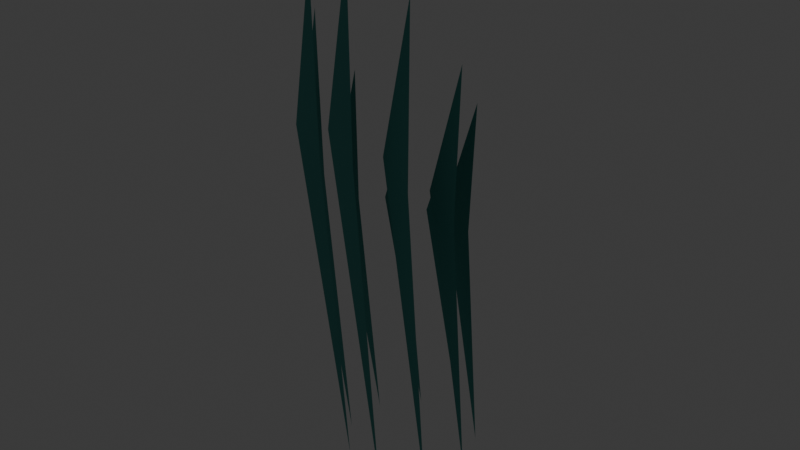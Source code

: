 # Source: source.blend  (saved by Blender 5.2.44; exported with 4.5.12 LTS)
import bpy
from mathutils import Matrix  # noqa: F401  (used for matrix-valued properties, if any)

bpy.ops.wm.read_factory_settings(use_empty=True)
scene = bpy.context.scene
scene.name = 'Scene'

# ---- collections
col_collection = bpy.data.collections.new('Collection'); scene.collection.children.link(col_collection)
col_nature_fern = bpy.data.collections.new('nature-fern'); scene.collection.children.link(col_nature_fern)
col_nature_beach_grass = bpy.data.collections.new('nature-beach-grass'); scene.collection.children.link(col_nature_beach_grass)
col_nature_kelp = bpy.data.collections.new('nature-kelp'); scene.collection.children.link(col_nature_kelp)

# ---- materials (node trees are filled in below, after node groups)
mat_poly_surface = bpy.data.materials.new('poly.surface')
mat_poly_metal = bpy.data.materials.new('poly.metal')
mat_poly_glass = bpy.data.materials.new('poly.glass')
mat_poly_light = bpy.data.materials.new('poly.light')

# ---- material node trees
mat_poly_surface.use_nodes = True; mat_poly_surface.node_tree.nodes.clear()
_N = mat_poly_surface.node_tree.nodes; _L = mat_poly_surface.node_tree.links
n0 = _N.new('ShaderNodeBsdfPrincipled'); n0.name = 'Principled BSDF'; n0.location = (-200, 100)
n0.inputs[2].default_value = 0.8
n0.inputs[10].default_value = 0.005
n1 = _N.new('ShaderNodeOutputMaterial'); n1.name = 'Material Output'; n1.location = (200, 100)
n2 = _N.new('ShaderNodeVertexColor'); n2.name = 'Palette'; n2.location = (0, 0)
n2.layer_name = 'Color'
_L.new(n0.outputs[0], n1.inputs[0])
_L.new(n2.outputs[0], n0.inputs[0])
n1.is_active_output = True
mat_poly_metal.use_nodes = True; mat_poly_metal.node_tree.nodes.clear()
_N = mat_poly_metal.node_tree.nodes; _L = mat_poly_metal.node_tree.links
n0 = _N.new('ShaderNodeBsdfPrincipled'); n0.name = 'Principled BSDF'; n0.location = (-200, 100)
n0.inputs[1].default_value = 0.5
n0.inputs[2].default_value = 0.4
n0.inputs[10].default_value = 0.005
n1 = _N.new('ShaderNodeOutputMaterial'); n1.name = 'Material Output'; n1.location = (200, 100)
n2 = _N.new('ShaderNodeVertexColor'); n2.name = 'Palette'; n2.location = (0, 0)
n2.layer_name = 'Color'
_L.new(n0.outputs[0], n1.inputs[0])
_L.new(n2.outputs[0], n0.inputs[0])
n1.is_active_output = True
mat_poly_glass.use_nodes = True; mat_poly_glass.node_tree.nodes.clear()
_N = mat_poly_glass.node_tree.nodes; _L = mat_poly_glass.node_tree.links
n0 = _N.new('ShaderNodeBsdfPrincipled'); n0.name = 'Principled BSDF'; n0.location = (-200, 100)
n0.inputs[1].default_value = 0.25
n0.inputs[2].default_value = 0.22
n0.inputs[10].default_value = 0.005
n1 = _N.new('ShaderNodeOutputMaterial'); n1.name = 'Material Output'; n1.location = (200, 100)
n2 = _N.new('ShaderNodeVertexColor'); n2.name = 'Palette'; n2.location = (0, 0)
n2.layer_name = 'Color'
_L.new(n0.outputs[0], n1.inputs[0])
_L.new(n2.outputs[0], n0.inputs[0])
n1.is_active_output = True
mat_poly_light.use_nodes = True; mat_poly_light.node_tree.nodes.clear()
_N = mat_poly_light.node_tree.nodes; _L = mat_poly_light.node_tree.links
n0 = _N.new('ShaderNodeBsdfPrincipled'); n0.name = 'Principled BSDF'; n0.location = (-200, 100)
n0.inputs[10].default_value = 0.005
n0.inputs[28].default_value = 1.5
n1 = _N.new('ShaderNodeOutputMaterial'); n1.name = 'Material Output'; n1.location = (200, 100)
n2 = _N.new('ShaderNodeVertexColor'); n2.name = 'Palette'; n2.location = (0, 0)
n2.layer_name = 'Color'
_L.new(n0.outputs[0], n1.inputs[0])
_L.new(n2.outputs[0], n0.inputs[0])
_L.new(n2.outputs[0], n0.inputs[27])
n1.is_active_output = True

# ---- world
world_world = bpy.data.worlds.new('World'); scene.world = world_world
world_world.use_nodes = True; world_world.node_tree.nodes.clear()
_N = world_world.node_tree.nodes; _L = world_world.node_tree.links
n0 = _N.new('ShaderNodeOutputWorld'); n0.name = 'World Output'; n0.location = (200, 100)
n1 = _N.new('ShaderNodeBackground'); n1.name = 'Background'; n1.location = (-200, 100)
n1.inputs[0].default_value = (0.05088, 0.05088, 0.05088, 1.0)
_L.new(n1.outputs[0], n0.inputs[0])
n0.is_active_output = True
world_world.color = (0.05088, 0.05088, 0.05088)
world_world.sun_shadow_jitter_overblur = 0.0

# ---- meshes
me_nature_kelp__fronds = bpy.data.meshes.new('nature-kelp__fronds')
me_nature_kelp__fronds.from_pydata([(0.25, 0.0, 0.0), (0.2, -0.16, 1.19), (0.42, -0.3, 1.7), (0.3, -0.16, 1.105), (0.1915, -0.1607, 0.0), (0.1415, -0.3207, 1.346), (0.3615, -0.4607, 1.923), (0.2415, -0.3207, 1.25), (0.04341, -0.2462, 0.0), (-0.006588, -0.4062, 1.426), (0.2134, -0.5462, 2.037), (0.09341, -0.4062, 1.324), (-0.125, -0.2165, 0.0), (-0.175, -0.3765, 1.389), (0.045, -0.5165, 1.984), (-0.075, -0.3765, 1.29), (-0.2349, -0.08551, 0.0), (-0.2849, -0.2455, 1.254), (-0.06492, -0.3855, 1.792), (-0.1849, -0.2455, 1.165), (-0.2349, 0.08551, 0.0), (-0.2849, -0.07449, 1.088), (-0.06492, -0.2145, 1.554), (-0.1849, -0.07449, 1.01), (-0.125, 0.2165, 0.0), (-0.175, 0.05651, 0.9719), (0.045, -0.08349, 1.388), (-0.075, 0.05651, 0.9024), (0.04341, 0.2462, 0.0), (-0.006588, 0.0862, 0.963), (0.2134, -0.0538, 1.376), (0.09341, 0.0862, 0.8942), (0.1915, 0.1607, 0.0), (0.1415, 0.0006969, 1.066), (0.3615, -0.1393, 1.523), (0.2415, 0.0006969, 0.9897)], [], [(0, 1, 2, 3), (4, 5, 6, 7), (8, 9, 10, 11), (12, 13, 14, 15), (16, 17, 18, 19), (20, 21, 22, 23), (24, 25, 26, 27), (28, 29, 30, 31), (32, 33, 34, 35)])
_ca = me_nature_kelp__fronds.color_attributes.new('Color', 'FLOAT_COLOR', 'CORNER')
_ca.data.foreach_set('color', [0.07227, 0.3325, 0.305, 1.0, 0.07227, 0.3325, 0.305, 1.0, 0.07227, 0.3325, 0.305, 1.0, 0.07227, 0.3325, 0.305, 1.0, 0.07227, 0.3325, 0.305, 1.0, 0.07227, 0.3325, 0.305, 1.0, 0.07227, 0.3325, 0.305, 1.0, 0.07227, 0.3325, 0.305, 1.0, 0.07227, 0.3325, 0.305, 1.0, 0.07227, 0.3325, 0.305, 1.0, 0.07227, 0.3325, 0.305, 1.0, 0.07227, 0.3325, 0.305, 1.0, 0.07227, 0.3325, 0.305, 1.0, 0.07227, 0.3325, 0.305, 1.0, 0.07227, 0.3325, 0.305, 1.0, 0.07227, 0.3325, 0.305, 1.0, 0.07227, 0.3325, 0.305, 1.0, 0.07227, 0.3325, 0.305, 1.0, 0.07227, 0.3325, 0.305, 1.0, 0.07227, 0.3325, 0.305, 1.0, 0.07227, 0.3325, 0.305, 1.0, 0.07227, 0.3325, 0.305, 1.0, 0.07227, 0.3325, 0.305, 1.0, 0.07227, 0.3325, 0.305, 1.0, 0.07227, 0.3325, 0.305, 1.0, 0.07227, 0.3325, 0.305, 1.0, 0.07227, 0.3325, 0.305, 1.0, 0.07227, 0.3325, 0.305, 1.0, 0.07227, 0.3325, 0.305, 1.0, 0.07227, 0.3325, 0.305, 1.0, 0.07227, 0.3325, 0.305, 1.0, 0.07227, 0.3325, 0.305, 1.0, 0.07227, 0.3325, 0.305, 1.0, 0.07227, 0.3325, 0.305, 1.0, 0.07227, 0.3325, 0.305, 1.0, 0.07227, 0.3325, 0.305, 1.0])
me_nature_kelp__fronds.materials.append(mat_poly_surface)
me_nature_kelp__fronds.materials.append(mat_poly_metal)
me_nature_kelp__fronds.materials.append(mat_poly_glass)
me_nature_kelp__fronds.materials.append(mat_poly_light)
me_nature_kelp__fronds.update()

# ---- objects
ob_nature_kelp = bpy.data.objects.new('nature-kelp', None)
ob_nature_kelp__fronds = bpy.data.objects.new('nature-kelp__fronds', me_nature_kelp__fronds)

# ---- transforms, parenting, visibility, modifiers, constraints
ob_nature_kelp.location = (0.0, 0.0, 0.0)
ob_nature_kelp__fronds.parent = ob_nature_kelp
ob_nature_kelp__fronds.location = (0.0, 0.0, 0.0)
ob_nature_kelp__fronds.rotation_mode = 'QUATERNION'
ob_nature_kelp__fronds.rotation_quaternion = (1.0, 0.0, 0.0, 0.0)

# ---- collection membership
col_nature_kelp.objects.link(ob_nature_kelp)
col_nature_kelp.objects.link(ob_nature_kelp__fronds)

# ---- scene / render settings (as saved in the file)
scene.frame_start = 1; scene.frame_end = 250; scene.frame_set(1)
scene.render.engine = 'BLENDER_EEVEE_NEXT'
scene.render.fps = 30
scene.render.bake_bias = 0.0
scene.render.bake_samples = 0
scene.render.compositor_device = 'GPU'
scene.eevee.use_volume_custom_range = False
scene.eevee.fast_gi_thickness_near = 0.1
scene.eevee.fast_gi_thickness_far = 0.0
scene.eevee.ray_tracing_options.screen_trace_thickness = 0.1
bpy.context.view_layer.update()

# ---- added for rendering (the .blend has no active camera): camera
cam_auto = bpy.data.cameras.new('AutoCamera')
cam_auto.lens = 50.0
cam_auto.sensor_width = 36.0
cam_auto.clip_end = 1000.0
ob_auto_camera = bpy.data.objects.new('AutoCamera', cam_auto)
scene.collection.objects.link(ob_auto_camera)
ob_auto_camera.location = (2.19221, -2.69961, 2.71814)
ob_auto_camera.rotation_euler = (1.09748, -7.21219e-08, 0.694738)
scene.camera = ob_auto_camera
bpy.context.view_layer.update()
